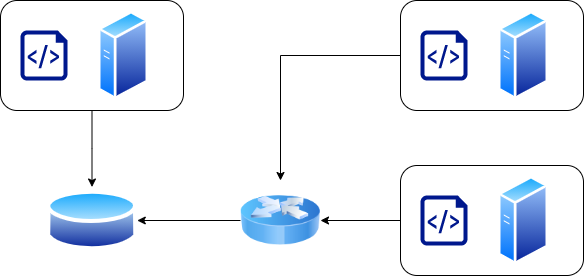

The diagram above was exported from draw.io. Its source (the exported page's mxGraphModel, read from the mxfile embedded in the PNG):
<mxGraphModel dx="1434" dy="755" grid="1" gridSize="10" guides="1" tooltips="1" connect="1" arrows="1" fold="1" page="1" pageScale="1" pageWidth="850" pageHeight="1100" background="#ffffff" math="0" shadow="0">
  <root>
    <mxCell id="0" />
    <mxCell id="1" parent="0" />
    <mxCell id="3wVIpyqb9mr92BNra20b-5" value="" style="group" parent="1" vertex="1" connectable="0">
      <mxGeometry x="120" y="80" width="183" height="110" as="geometry" />
    </mxCell>
    <mxCell id="3wVIpyqb9mr92BNra20b-6" value="" style="rounded=1;whiteSpace=wrap;html=1;" parent="3wVIpyqb9mr92BNra20b-5" vertex="1">
      <mxGeometry width="183" height="110" as="geometry" />
    </mxCell>
    <mxCell id="3wVIpyqb9mr92BNra20b-7" value="" style="image;aspect=fixed;perimeter=ellipsePerimeter;html=1;align=center;shadow=0;dashed=0;spacingTop=3;image=img/lib/active_directory/generic_server.svg;" parent="3wVIpyqb9mr92BNra20b-5" vertex="1">
      <mxGeometry x="98" y="10" width="50.4" height="90" as="geometry" />
    </mxCell>
    <mxCell id="3wVIpyqb9mr92BNra20b-8" value="" style="sketch=0;aspect=fixed;pointerEvents=1;shadow=0;dashed=0;html=1;strokeColor=none;labelPosition=center;verticalLabelPosition=bottom;verticalAlign=top;align=center;fillColor=#00188D;shape=mxgraph.azure.script_file" parent="3wVIpyqb9mr92BNra20b-5" vertex="1">
      <mxGeometry x="20" y="30" width="47" height="50" as="geometry" />
    </mxCell>
    <mxCell id="3wVIpyqb9mr92BNra20b-13" value="" style="image;aspect=fixed;perimeter=ellipsePerimeter;html=1;align=center;shadow=0;dashed=0;spacingTop=3;image=img/lib/active_directory/database.svg;" parent="1" vertex="1">
      <mxGeometry x="166.23" y="266.5" width="90.54" height="67" as="geometry" />
    </mxCell>
    <mxCell id="3wVIpyqb9mr92BNra20b-26" style="edgeStyle=orthogonalEdgeStyle;rounded=0;orthogonalLoop=1;jettySize=auto;html=1;" parent="1" source="3wVIpyqb9mr92BNra20b-14" target="3wVIpyqb9mr92BNra20b-13" edge="1">
      <mxGeometry relative="1" as="geometry" />
    </mxCell>
    <mxCell id="3wVIpyqb9mr92BNra20b-14" value="" style="image;html=1;image=img/lib/clip_art/networking/Router_Icon_128x128.png" parent="1" vertex="1">
      <mxGeometry x="360" y="260" width="80" height="80" as="geometry" />
    </mxCell>
    <mxCell id="3wVIpyqb9mr92BNra20b-15" value="" style="group" parent="1" vertex="1" connectable="0">
      <mxGeometry x="520" y="80" width="183" height="110" as="geometry" />
    </mxCell>
    <mxCell id="3wVIpyqb9mr92BNra20b-16" value="" style="rounded=1;whiteSpace=wrap;html=1;" parent="3wVIpyqb9mr92BNra20b-15" vertex="1">
      <mxGeometry width="183" height="110" as="geometry" />
    </mxCell>
    <mxCell id="3wVIpyqb9mr92BNra20b-17" value="" style="image;aspect=fixed;perimeter=ellipsePerimeter;html=1;align=center;shadow=0;dashed=0;spacingTop=3;image=img/lib/active_directory/generic_server.svg;" parent="3wVIpyqb9mr92BNra20b-15" vertex="1">
      <mxGeometry x="98" y="10" width="50.4" height="90" as="geometry" />
    </mxCell>
    <mxCell id="3wVIpyqb9mr92BNra20b-18" value="" style="sketch=0;aspect=fixed;pointerEvents=1;shadow=0;dashed=0;html=1;strokeColor=none;labelPosition=center;verticalLabelPosition=bottom;verticalAlign=top;align=center;fillColor=#00188D;shape=mxgraph.azure.script_file" parent="3wVIpyqb9mr92BNra20b-15" vertex="1">
      <mxGeometry x="20" y="30" width="47" height="50" as="geometry" />
    </mxCell>
    <mxCell id="3wVIpyqb9mr92BNra20b-19" value="" style="group" parent="1" vertex="1" connectable="0">
      <mxGeometry x="520" y="245" width="183" height="110" as="geometry" />
    </mxCell>
    <mxCell id="3wVIpyqb9mr92BNra20b-20" value="" style="rounded=1;whiteSpace=wrap;html=1;" parent="3wVIpyqb9mr92BNra20b-19" vertex="1">
      <mxGeometry width="183" height="110" as="geometry" />
    </mxCell>
    <mxCell id="3wVIpyqb9mr92BNra20b-21" value="" style="image;aspect=fixed;perimeter=ellipsePerimeter;html=1;align=center;shadow=0;dashed=0;spacingTop=3;image=img/lib/active_directory/generic_server.svg;" parent="3wVIpyqb9mr92BNra20b-19" vertex="1">
      <mxGeometry x="98" y="10" width="50.4" height="90" as="geometry" />
    </mxCell>
    <mxCell id="3wVIpyqb9mr92BNra20b-22" value="" style="sketch=0;aspect=fixed;pointerEvents=1;shadow=0;dashed=0;html=1;strokeColor=none;labelPosition=center;verticalLabelPosition=bottom;verticalAlign=top;align=center;fillColor=#00188D;shape=mxgraph.azure.script_file" parent="3wVIpyqb9mr92BNra20b-19" vertex="1">
      <mxGeometry x="20" y="30" width="47" height="50" as="geometry" />
    </mxCell>
    <mxCell id="3wVIpyqb9mr92BNra20b-23" style="edgeStyle=orthogonalEdgeStyle;rounded=0;orthogonalLoop=1;jettySize=auto;html=1;" parent="1" source="3wVIpyqb9mr92BNra20b-6" target="3wVIpyqb9mr92BNra20b-13" edge="1">
      <mxGeometry relative="1" as="geometry" />
    </mxCell>
    <mxCell id="3wVIpyqb9mr92BNra20b-24" style="edgeStyle=orthogonalEdgeStyle;rounded=0;orthogonalLoop=1;jettySize=auto;html=1;" parent="1" source="3wVIpyqb9mr92BNra20b-16" target="3wVIpyqb9mr92BNra20b-14" edge="1">
      <mxGeometry relative="1" as="geometry" />
    </mxCell>
    <mxCell id="3wVIpyqb9mr92BNra20b-25" style="edgeStyle=orthogonalEdgeStyle;rounded=0;orthogonalLoop=1;jettySize=auto;html=1;" parent="1" source="3wVIpyqb9mr92BNra20b-20" target="3wVIpyqb9mr92BNra20b-14" edge="1">
      <mxGeometry relative="1" as="geometry" />
    </mxCell>
  </root>
</mxGraphModel>